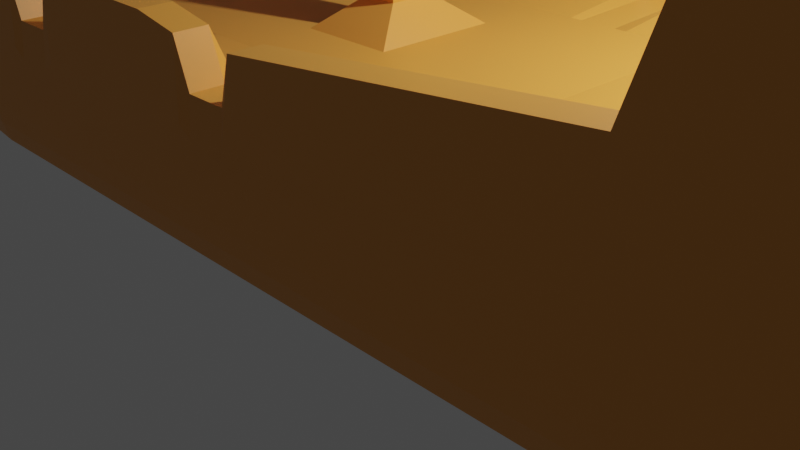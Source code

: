 # Source: cutter.blend  (saved by Blender 3.1.7; exported with 4.5.12 LTS)
import bpy
from mathutils import Matrix  # noqa: F401  (used for matrix-valued properties, if any)

bpy.ops.wm.read_factory_settings(use_empty=True)
scene = bpy.context.scene
scene.name = 'Scene'

# ---- collections
col_collection = bpy.data.collections.new('Collection'); scene.collection.children.link(col_collection)

# ---- materials (node trees are filled in below, after node groups)
mat_sail = bpy.data.materials.new('Sail')
mat_sail.alpha_threshold = 0.0
mat_sail.use_transparent_shadow = False
mat_sail.line_color = (0.0, 0.0, 0.0, 1.0)
mat_wood = bpy.data.materials.new('Wood')
mat_wood.use_transparent_shadow = False

# ---- node groups
ng_auto_smooth = bpy.data.node_groups.new('Auto Smooth', 'GeometryNodeTree')
_s = ng_auto_smooth.interface.new_socket(name='Geometry', in_out='OUTPUT', socket_type='NodeSocketGeometry')
_s = ng_auto_smooth.interface.new_socket(name='Geometry', in_out='INPUT', socket_type='NodeSocketGeometry')
_s = ng_auto_smooth.interface.new_socket(name='Angle', in_out='INPUT', socket_type='NodeSocketFloat')
_s.subtype = 'ANGLE'
_s.min_value = 0.0
_s.max_value = 3.142
ng_auto_smooth.is_modifier = True
_N = ng_auto_smooth.nodes; _L = ng_auto_smooth.links
n0 = _N.new('NodeGroupOutput'); n0.name = 'Group Output'; n0.location = (480, -100)
n1 = _N.new('NodeGroupInput'); n1.name = 'Group Input'; n1.location = (-420, -300)
n2 = _N.new('NodeGroupInput'); n2.name = 'Group Input.001'; n2.location = (-60, -100)
n3 = _N.new('GeometryNodeSetShadeSmooth'); n3.name = 'Set Shade Smooth'; n3.location = (120, -100)
n3.domain = 'EDGE'
n4 = _N.new('GeometryNodeSetShadeSmooth'); n4.name = 'Set Shade Smooth.001'; n4.location = (300, -100)
n5 = _N.new('GeometryNodeInputMeshEdgeAngle'); n5.name = 'Edge Angle'; n5.location = (-420, -220)
n6 = _N.new('GeometryNodeInputEdgeSmooth'); n6.name = 'Is Edge Smooth'; n6.location = (-60, -160)
n7 = _N.new('GeometryNodeInputShadeSmooth'); n7.name = 'Is Face Smooth'; n7.location = (-240, -340)
n8 = _N.new('FunctionNodeBooleanMath'); n8.name = 'Boolean Math'; n8.location = (-60, -220)
n9 = _N.new('FunctionNodeCompare'); n9.name = 'Compare'; n9.location = (-240, -180)
n9.operation = 'LESS_EQUAL'
_L.new(n5.outputs[0], n9.inputs[0])
_L.new(n4.outputs[0], n0.inputs[0])
_L.new(n1.outputs[1], n9.inputs[1])
_L.new(n9.outputs[0], n8.inputs[0])
_L.new(n7.outputs[0], n8.inputs[1])
_L.new(n2.outputs[0], n3.inputs[0])
_L.new(n6.outputs[0], n3.inputs[1])
_L.new(n3.outputs[0], n4.inputs[0])
_L.new(n8.outputs[0], n3.inputs[2])
n0.is_active_output = True

# ---- material node trees
mat_sail.use_nodes = True; mat_sail.node_tree.nodes.clear()
_N = mat_sail.node_tree.nodes; _L = mat_sail.node_tree.links
n0 = _N.new('ShaderNodeOutputMaterial'); n0.name = 'Material Output'; n0.location = (300, 300)
n1 = _N.new('ShaderNodeBsdfPrincipled'); n1.name = 'Principled BSDF'; n1.location = (10, 300)
n1.distribution = 'GGX'
n1.subsurface_method = 'RANDOM_WALK_SKIN'
n1.inputs[2].default_value = 1.0
n1.inputs[3].default_value = 1.45
n1.inputs[13].default_value = 0.0
n1.inputs[27].default_value = (0.0, 0.0, 0.0, 1.0)
n1.inputs[28].default_value = 1.0
_L.new(n1.outputs[0], n0.inputs[0])
n0.is_active_output = True
mat_wood.use_nodes = True; mat_wood.node_tree.nodes.clear()
_N = mat_wood.node_tree.nodes; _L = mat_wood.node_tree.links
n0 = _N.new('ShaderNodeBsdfPrincipled'); n0.name = 'Principled BSDF'; n0.location = (10, 300)
n0.distribution = 'GGX'
n0.subsurface_method = 'RANDOM_WALK_SKIN'
n0.inputs[0].default_value = (0.8, 0.334, 0.05472, 1.0)
n0.inputs[3].default_value = 1.45
n0.inputs[27].default_value = (0.0, 0.0, 0.0, 1.0)
n0.inputs[28].default_value = 1.0
n1 = _N.new('ShaderNodeOutputMaterial'); n1.name = 'Material Output'; n1.location = (300, 300)
_L.new(n0.outputs[0], n1.inputs[0])
n1.is_active_output = True

# ---- world
world_world = bpy.data.worlds.new('World'); scene.world = world_world
world_world.use_nodes = True; world_world.node_tree.nodes.clear()
_N = world_world.node_tree.nodes; _L = world_world.node_tree.links
n0 = _N.new('ShaderNodeOutputWorld'); n0.name = 'World Output'; n0.location = (300, 300)
n1 = _N.new('ShaderNodeBackground'); n1.name = 'Background'; n1.location = (10, 300)
n1.inputs[0].default_value = (0.05088, 0.05088, 0.05088, 1.0)
_L.new(n1.outputs[0], n0.inputs[0])
n0.is_active_output = True
world_world.color = (0.05088, 0.05088, 0.05088)
world_world.use_sun_shadow = False
world_world.sun_shadow_jitter_overblur = 0.0

# ---- cameras
cam_camera = bpy.data.cameras.new('Camera')
cam_camera.clip_end = 100.0
cam_camera.ortho_scale = 7.314

# ---- lights
light_light = bpy.data.lights.new('Light', 'POINT')
light_light.transmission_factor = 0.0
light_light.energy = 1000.0
light_light.shadow_soft_size = 0.1
light_light.shadow_maximum_resolution = 0.006
light_light.use_absolute_resolution = True

# ---- meshes
me_cube = bpy.data.meshes.new('Cube')
me_cube.from_pydata([(8.936, 1.976, 2.229), (8.632, 1.971, 0.8894), (8.937, -1.981, 2.28), (8.627, -1.946, 0.8516), (-8.775, 1.021, 0.8692), (-8.789, -0.9851, 0.8692), (-9.536, 0.0009459, 1.206), (-6.927, 1.97, 0.7332), (-6.931, -1.92, 0.7072), (4.784, 2.982, 2.278), (4.779, -3.013, 2.278), (4.614, -0.0009167, 2.262), (4.982, -0.007641, 3.862), (1.054, -3.013, 2.008), (1.06, 2.982, 2.008), (8.627, 1.976, 1.18), (-8.931, -0.9858, 1.214), (8.654, -1.981, 1.256), (-8.917, 1.022, 1.214), (-9.676, 0.0009458, 1.455), (-6.951, 1.994, 1.016), (-6.955, -1.971, 1.016), (-1.072, 2.982, 2.004), (-1.077, -3.013, 2.004), (-2.332, 2.917, 1.018), (-2.336, -2.946, 1.357), (-2.336, -2.873, 0.9705), (8.641, 1.976, 0.9952), (8.636, -1.971, 0.9881), (-8.882, 1.022, 1.01), (-9.605, 0.0009458, 1.358), (-6.93, 2.001, 0.8566), (-6.934, -1.969, 0.8495), (-8.896, -0.9858, 1.01), (-2.332, 2.948, 1.207), (-2.336, -2.934, 1.172), (-8.988, -0.9858, 1.736), (8.839, 1.976, 1.742), (8.846, -1.981, 1.834), (-8.974, 1.022, 1.736), (-9.931, 0.0009457, 1.736), (8.707, 1.976, 1.481), (8.729, -1.981, 1.565), (-8.927, 1.022, 1.527), (-9.848, 0.0009458, 1.584), (-8.941, -0.9858, 1.527), (-1.452, 2.982, 2.003), (-1.458, -3.013, 2.003), (1.442, 2.982, 2.009), (1.436, -3.013, 2.009), (7.059, -2.821, 0.9889), (7.064, 2.85, 1.046), (7.064, 2.883, 1.23), (7.059, -2.885, 1.195), (7.085, -2.901, 1.753), (7.09, 2.878, 1.757), (7.059, 2.88, 1.598), (7.054, -2.901, 1.572), (-4.888, 2.58, 0.7844), (-4.88, -2.457, 0.7702), (-4.886, 2.614, 0.9149), (-4.877, -2.517, 0.9126), (-9.138, 0.8653, 2.061), (8.628, 1.667, 0.8269), (-8.909, 0.8621, 0.8941), (8.978, 1.651, 2.229), (-6.972, 1.617, 2.105), (-6.934, 1.653, 0.6069), (4.608, 2.422, 2.378), (5.105, 2.422, 3.869), (2.318, 2.422, 2.126), (1.06, 2.422, 2.043), (8.654, 1.651, 1.185), (-9.063, 0.8504, 1.271), (-1.072, 2.422, 2.038), (-2.332, 2.483, 0.7238), (-9.042, 0.8504, 1.06), (8.864, 1.651, 1.742), (-9.155, 0.8504, 1.736), (-9.098, 0.8504, 1.555), (8.749, 1.651, 1.481), (-1.452, 2.422, 2.037), (1.442, 2.422, 2.044), (7.085, 2.33, 4.118), (7.065, 2.432, 0.8036), (-4.884, 2.155, 0.6038), (-4.888, 2.09, 2.109), (-8.919, -0.8332, 0.8941), (8.973, -1.654, 2.229), (-9.148, -0.8405, 2.061), (8.623, -1.66, 0.8127), (-6.937, -1.627, 0.5927), (-6.975, -1.607, 2.105), (4.604, -2.455, 2.378), (4.735, -2.497, 0.795), (5.1, -2.455, 3.869), (2.313, -2.455, 2.126), (1.056, -2.455, 2.043), (-9.073, -0.8212, 1.271), (8.65, -1.654, 1.185), (-1.076, -2.455, 2.038), (8.659, -1.654, 0.9834), (-9.052, -0.8212, 1.06), (-9.165, -0.8212, 1.736), (8.86, -1.654, 1.742), (8.744, -1.654, 1.481), (-9.109, -0.8212, 1.555), (-1.456, -2.455, 2.037), (1.438, -2.455, 2.044), (7.081, -2.36, 4.118), (7.06, -2.398, 0.7989), (-4.877, -2.067, 0.5802), (-4.882, -2.047, 2.109), (8.325, -2.16, 0.8574), (8.525, 2.223, 2.229), (8.301, 2.225, 1.197), (8.325, 2.223, 1.007), (8.478, 2.223, 1.742), (8.341, 2.223, 1.492), (8.33, 2.189, 0.9093), (8.551, -2.212, 2.28), (8.296, -2.228, 1.194), (8.319, -2.221, 0.995), (8.473, -2.228, 1.742), (8.336, -2.228, 1.488), (8.418, 1.815, 4.157), (8.325, 1.856, 0.8256), (8.414, -1.832, 4.157), (8.321, -1.831, 0.7925), (-8.266, 1.304, 0.6931), (-8.824, 0.0007701, 0.8644), (-8.278, -1.271, 0.686), (-8.381, 1.325, 1.021), (-8.393, -1.296, 1.021), (-8.312, -1.296, 0.8449), (-8.357, 1.102, 0.6731), (-8.536, 1.079, 2.11), (-8.366, -1.08, 0.6731), (-8.544, -1.063, 2.11), (-9.182, 0.4781, 1.05), (-0.003206, 1.374, 2.005), (-7.01, 0.919, 1.988), (-6.967, 0.919, 0.5951), (4.614, 1.374, 2.262), (5.11, 1.374, 3.752), (2.323, 1.374, 2.009), (1.061, 1.374, 2.007), (-1.071, 1.374, 2.002), (-1.451, 1.374, 2.001), (1.443, 1.374, 2.008), (7.092, 1.328, 4.001), (7.062, 1.338, 0.6525), (-4.886, 1.187, 0.4669), (-9.499, 0.4781, 1.961), (8.632, 0.9247, 0.7938), (-9.302, 0.4722, 1.413), (-9.262, 0.4722, 1.237), (-9.441, 0.4722, 1.584), (8.5, 1.026, 4.119), (8.317, 1.021, 0.7405), (-8.563, 0.6079, 0.8148), (-8.771, 0.6079, 1.993), (-9.504, -0.4622, 1.961), (-9.308, -0.4562, 1.413), (-9.267, -0.4562, 1.237), (-9.447, -0.4562, 1.584), (-9.188, -0.4622, 1.05), (-0.005731, -1.39, 2.005), (-6.969, -0.911, 0.5951), (-7.012, -0.911, 1.988), (4.611, -1.39, 2.262), (4.737, -1.39, 0.6084), (5.108, -1.39, 3.752), (2.321, -1.39, 2.009), (1.058, -1.39, 2.007), (-1.073, -1.39, 2.002), (-1.453, -1.39, 2.001), (1.44, -1.39, 2.008), (7.09, -1.342, 4.001), (-4.882, -1.154, 0.4598), (8.315, -1.021, 0.7335), (8.497, -1.037, 4.119), (-8.775, -0.5959, 1.993), (-8.568, -0.5959, 0.8148), (-8.62, 1.115, 0.709), (-9.292, 0.000858, 1.053), (-8.768, -1.099, 1.051), (-8.69, -1.099, 0.8679), (-8.791, -1.099, 1.707), (-8.741, 0.94, 0.7126), (-8.751, -0.9134, 0.7126), (-8.633, -1.081, 0.709), (-9.622, 0.0008578, 1.995), (-8.754, 1.133, 1.051), (-8.676, 1.133, 0.8679), (-8.778, 1.133, 1.707), (-8.95, 0.9184, 2.112), (-8.959, -0.8981, 2.112), (-9.0, 0.5219, 0.8968), (-9.259, 0.5219, 1.995), (-9.005, -0.5074, 0.8968), (-9.265, -0.5074, 1.995), (8.913, -2.028, 3.047), (-9.012, 1.003, 2.774), (-9.026, -1.003, 2.774), (-6.991, -1.958, 2.805), (-6.987, 1.942, 2.805), (4.579, 2.915, 3.079), (4.574, -2.98, 3.079), (8.908, 1.953, 4.78), (8.913, -1.995, 4.571), (5.076, 2.915, 4.569), (5.07, -2.98, 4.569), (1.048, -2.98, 2.34), (1.054, 2.915, 2.34), (8.864, -2.007, 1.844), (-1.078, 2.915, 2.336), (-1.084, -2.98, 2.336), (-2.369, -2.918, 2.816), (-2.366, 2.868, 2.816), (8.928, -2.008, 2.502), (8.909, -2.008, 2.174), (-1.458, 2.915, 2.335), (-1.464, -2.98, 2.335), (1.435, 2.915, 2.341), (1.43, -2.98, 2.341), (-0.5396, 2.915, 2.821), (-0.545, -2.98, 2.821), (0.4573, -2.98, 2.823), (0.4627, 2.915, 2.823), (7.056, 2.809, 4.818), (7.05, -2.871, 4.818), (-4.921, 2.514, 2.809), (-9.098, 0.9091, 2.774), (-7.0, 1.743, 2.805), (4.579, 2.617, 3.079), (8.924, 1.648, 4.819), (5.076, 2.617, 4.569), (1.054, 2.617, 2.34), (-1.078, 2.617, 2.336), (-2.365, 2.576, 2.816), (-1.458, 2.617, 2.335), (1.436, 2.617, 2.341), (-0.5394, 2.617, 2.821), (0.4629, 2.617, 2.823), (7.056, 2.525, 4.818), (-4.919, 2.258, 2.809), (-9.109, -0.9145, 2.774), (-7.003, -1.765, 2.805), (4.574, -2.684, 3.079), (8.919, -1.689, 4.819), (5.071, -2.684, 4.569), (1.049, -2.684, 2.34), (-1.083, -2.684, 2.336), (-2.368, -2.63, 2.816), (-1.463, -2.684, 2.335), (1.431, -2.684, 2.341), (-0.5443, -2.684, 2.821), (0.458, -2.684, 2.823), (7.051, -2.59, 4.818), (-4.912, -2.241, 2.809), (8.492, 2.168, 4.819), (8.521, -2.201, 4.644), (8.531, 1.827, 4.842), (8.526, -1.875, 4.842), (8.722, 0.9559, 4.819), (8.719, -0.9977, 4.819), (-8.839, -1.1, 2.812), (-8.826, 1.096, 2.812), (-8.915, 0.9823, 2.812), (-8.926, -0.9921, 2.812), (0.929, 2.982, 2.089), (0.9235, -3.013, 2.089), (0.9294, 2.422, 2.123), (0.9249, -2.455, 2.123), (0.9348, 1.374, 2.007), (0.9323, -1.39, 2.007), (0.9048, 2.915, 2.743), (0.8994, -2.98, 2.743), (0.905, 2.617, 2.743), (0.9002, -2.684, 2.743), (1.564, 2.982, 2.09), (1.565, 2.422, 2.124), (1.56, -2.455, 2.124), (1.57, 1.374, 2.008), (1.568, -1.39, 0.4186), (1.568, -1.39, 2.008), (1.54, 2.915, 2.744), (1.535, -2.98, 2.744), (1.54, 2.617, 2.744), (1.536, -2.684, 2.744), (-1.589, -3.013, 2.083), (-1.583, 2.982, 2.083), (-1.583, 2.422, 2.118), (-1.587, -2.455, 2.118), (-1.578, 1.374, 2.001), (-1.58, -1.39, 2.001), (-1.613, -2.98, 2.737), (-1.608, 2.915, 2.737), (-1.607, 2.617, 2.737), (-1.612, -2.684, 2.737), (-0.9558, -3.013, 2.084), (-0.9503, 2.982, 2.084), (-0.95, 2.422, 2.119), (-0.9544, -2.455, 2.119), (-0.9445, 1.374, 2.002), (-0.9471, -1.39, 2.002), (-0.9799, -2.98, 2.739), (-0.9745, 2.915, 2.739), (-0.9743, 2.617, 2.739), (-0.9792, -2.684, 2.739), (-9.742, -0.2177, 1.961), (-9.515, -0.2147, 1.455), (-9.447, -0.2147, 1.336), (-9.77, -0.2147, 1.736), (-9.688, -0.2147, 1.584), (-9.372, -0.2177, 1.17), (-0.00395, -0.654, 2.005), (5.082, -0.6594, 3.89), (-0.5059, -0.654, 2.004), (0.4964, -0.654, 2.006), (-8.717, -0.2815, 0.8644), (-9.479, -0.2388, 1.995), (-9.156, -0.2388, 1.024), (-9.369, 0.2252, 1.17), (-0.002761, 0.6467, 2.005), (5.084, 0.6413, 3.89), (-0.5047, 0.6467, 2.004), (0.4976, 0.6467, 2.006), (7.094, 0.6237, 4.001), (-8.715, 0.2871, 0.8644), (-9.74, 0.2252, 1.961), (-9.513, 0.2222, 1.455), (-9.444, 0.2222, 1.336), (-9.768, 0.2222, 1.736), (-9.685, 0.2222, 1.584), (-9.153, 0.2456, 1.024), (-9.477, 0.2456, 1.995), (5.994, 2.958, 1.073), (5.988, -3.008, 1.424), (5.988, -2.992, 1.23), (5.989, -2.931, 1.014), (6.118, -0.007641, 4.111), (5.994, 2.989, 1.27), (5.989, 2.422, 4.117), (5.984, -2.455, 4.117), (5.994, 1.374, 4.001), (5.991, -1.39, 4.001), (5.992, -1.39, 0.6402), (5.954, -2.98, 4.818), (5.959, 2.915, 4.818), (5.96, 2.617, 4.818), (5.955, -2.684, 4.818), (5.991, -0.6594, 4.089), (5.992, 0.6413, 4.089), (5.137, 0.4941, 4.733), (5.094, -0.04799, 4.77), (5.136, -0.5898, 4.733), (5.851, -0.04799, 4.77), (5.809, -0.5898, 4.733), (5.81, 0.4941, 4.733), (-0.1911, -0.2451, 2.298), (0.1818, -0.2451, 2.299), (-0.1907, 0.2389, 2.298), (0.1822, 0.2389, 2.299), (-0.207, -0.245, 14.07), (0.1659, -0.245, 14.08), (-0.2065, 0.2389, 14.07), (0.1664, 0.2389, 14.08), (0.1772, 0.2389, 6.026), (-0.1957, 0.2389, 6.025), (-0.1962, -0.245, 6.025), (-0.1963, 0.2389, 6.487), (-0.1968, -0.245, 6.487), (-11.02, -2.563, 6.011), (-11.02, -3.046, 6.011), (-11.02, -2.563, 6.473), (-11.02, -3.046, 6.473), (8.991, 2.445, 6.037), (-14.03, -0.004021, 3.843), (-14.06, -0.004021, 3.618), (-13.75, -0.004109, 3.877), (-13.87, -0.2226, 3.843), (-13.9, -0.2196, 3.618), (-13.61, -0.2437, 3.877), (-13.87, 0.2202, 3.843), (-13.9, 0.2173, 3.618), (-13.61, 0.2407, 3.877), (-10.87, -2.77, 6.535), (-0.3035, 0.03364, 13.92), (-5.585, -1.368, 10.23), (-2.944, -0.6672, 12.07), (-8.226, -2.069, 8.38), (-0.2978, -0.3119, 6.535), (0.0, 0.03364, 13.92), (-0.3583, 1.49, 10.23), (-0.1121, 0.8313, 12.07), (-0.6045, 0.6585, 8.38), (-3.592, 0.8758, 10.23), (-2.148, 0.5241, 12.07), (-5.035, -0.2632, 8.38), (-0.2276, 0.03364, 13.92), (-4.865, -0.1768, 10.23), (-2.823, 0.3704, 12.07), (-6.907, -0.724, 8.38), (-8.396, -2.155, 6.535), (-9.546, -2.419, 7.458), (-7.652, -1.44, 7.458), (-10.94, -2.58, 6.544), (-0.3752, 0.2237, 13.92), (-5.657, -1.178, 10.23), (-3.016, -0.4772, 12.08), (-8.298, -1.879, 8.389), (-0.3695, -0.1219, 6.544), (-0.07171, 0.2237, 13.92), (-0.43, 1.68, 10.23), (-0.1838, 1.021, 12.08), (-0.6762, 0.8485, 8.389), (-3.663, 1.066, 10.23), (-2.22, 0.7141, 12.08), (-5.107, -0.07315, 8.389), (-0.2994, 0.2237, 13.92), (-4.937, 0.01324, 10.23), (-2.894, 0.5605, 12.08), (-6.979, -0.534, 8.389), (-8.468, -1.965, 6.544), (-9.618, -2.229, 7.466), (-7.723, -1.25, 7.466)], [(378, 369)], [(179, 168, 142, 67, 85, 152, 151, 159, 180, 348, 171, 285), (128, 90, 3, 113), (104, 88, 2, 38), (117, 114, 0, 37), (40, 314, 383, 380), (322, 192, 381, 384), (137, 91, 8, 131), (101, 90, 154, 63, 1, 27), (158, 150, 329, 178, 181), (12, 318, 357, 356), (162, 311, 314, 103, 36, 204, 247, 89), (83, 125, 263, 245), (11, 170, 172, 318, 12), (95, 93, 249, 251), (368, 366, 362, 364, 369), (273, 71, 238, 279), (31, 132, 20), (313, 312, 19, 30), (116, 115, 15, 27), (33, 16, 45, 106, 98, 102), (187, 186, 16, 33), (272, 13, 213, 278), (400, 404, 407, 405, 393, 397), (420, 417, 413, 425, 427, 424), (88, 65, 236, 250, 210, 2), (22, 46, 222, 216), (134, 133, 186, 187, 191, 131, 8, 32), (58, 60, 34, 24), (328, 325, 327, 363, 364), (421, 414, 416, 415, 418, 419, 423), (64, 76, 29, 4), (90, 101, 28, 3), (119, 116, 27, 1), (166, 164, 163, 312, 313, 30, 6, 316), (184, 194, 193, 132, 31, 7, 129), (59, 61, 32, 8), (315, 314, 40, 44), (118, 117, 37, 41), (105, 104, 38, 42), (79, 78, 39, 43), (115, 118, 41, 15), (312, 315, 44, 19), (248, 270, 267, 205, 218, 254, 260), (327, 319, 361, 363), (171, 348, 180, 128, 110, 94), (319, 317, 320, 362, 361), (281, 48, 224, 287), (143, 145, 173, 170, 11), (124, 123, 54, 57), (113, 122, 53, 50), (338, 343, 52, 51), (103, 314, 315, 165, 106), (291, 297, 218, 25, 339, 349, 212, 10, 208, 288, 49, 225, 213, 13, 272, 278, 228, 227, 307, 301, 23, 217, 223, 47), (262, 231, 54, 123, 120, 2, 202, 210), (320, 328, 364, 362), (96, 283, 290, 249, 93), (69, 344, 83, 245, 351, 237), (328, 320, 317, 167, 276, 174, 97, 108, 177, 286, 173, 145, 284, 149, 82, 71, 146, 275, 140, 325), (26, 35, 61, 59), (7, 31, 60, 58), (91, 111, 59, 8), (302, 22, 216, 308), (7, 58, 85, 67), (339, 25, 35, 340), (68, 69, 237, 235), (39, 203, 268, 206, 20, 132, 193, 195), (77, 104, 105, 80), (48, 14, 214, 224), (206, 268, 269, 234, 246, 240, 219, 232), (15, 41, 80, 72), (155, 157, 79, 73), (196, 136, 66, 234, 269, 233, 62), (41, 37, 77, 80), (139, 156, 76, 64), (125, 158, 265, 263), (58, 24, 75, 85), (206, 232, 60, 31, 20), (156, 155, 73, 76), (25, 218, 205, 21, 32, 61, 35), (105, 42, 17, 99, 72, 80), (108, 97, 252, 256), (42, 221, 215, 17), (282, 70, 68, 235, 289), (129, 7, 67, 135), (178, 347, 345, 109, 127, 181), (119, 1, 63, 126), (37, 0, 65, 77), (167, 306, 304, 274, 276), (2, 202, 220, 38), (274, 304, 310, 257, 258, 280), (168, 179, 111, 91), (83, 344, 346, 150, 158, 125), (365, 366, 368, 367), (286, 177, 108, 283), (114, 261, 209, 0), (52, 56, 118, 115, 116), (369, 364, 363, 370, 372, 367, 368), (45, 36, 103, 106), (5, 33, 102, 87), (306, 175, 100, 304), (170, 173, 96, 93), (0, 209, 236, 65), (170, 93, 95, 172), (347, 172, 95, 345), (179, 285, 171, 94, 111), (293, 86, 66, 141, 295), (183, 168, 91, 137), (72, 99, 17, 28, 101, 27, 15), (24, 338, 51, 84, 75), (201, 162, 89, 197), (51, 119, 126, 84), (71, 82, 242, 238), (126, 63, 154, 159, 151, 84), (38, 2, 120, 123), (60, 232, 219, 34), (28, 17, 121, 122), (3, 28, 122, 113), (42, 38, 123, 124), (17, 42, 124, 121), (296, 169, 92, 112, 294), (56, 55, 117, 118), (51, 52, 116, 119), (110, 128, 113, 50), (169, 182, 138, 92), (200, 183, 137, 190), (184, 129, 135, 189), (62, 233, 203, 39, 78, 334, 331, 153), (32, 21, 133, 134), (190, 137, 131, 191), (336, 330, 130, 185), (66, 136, 161, 141), (189, 135, 160, 198), (340, 35, 26, 341), (304, 100, 253, 310), (333, 332, 155, 156), (324, 333, 156, 139), (332, 335, 157, 155), (154, 90, 128, 180, 159), (329, 354, 342, 353, 347, 178), (282, 82, 149, 284), (303, 74, 147, 305), (65, 88, 104, 77), (68, 70, 145, 143), (34, 219, 298, 292, 46, 22, 302, 308, 226, 229, 277, 271, 14, 48, 281, 287, 207, 9, 211, 350, 343), (68, 143, 144, 69), (344, 69, 144, 346), (135, 67, 142, 160), (196, 62, 153, 199), (323, 321, 183, 200), (294, 112, 260, 254, 300), (322, 311, 162, 201), (420, 418, 415, 417), (353, 318, 172, 347), (18, 43, 39, 195, 193), (86, 293, 299, 240, 246), (161, 199, 337, 192, 322, 201, 182, 169, 296, 176, 107, 100, 175, 306, 167, 317, 319, 327, 325, 140, 305, 147, 74, 81, 148, 295, 141), (158, 181, 266, 265), (98, 106, 165, 163), (335, 334, 78, 79, 157), (87, 102, 164, 166), (102, 98, 163, 164), (316, 323, 200, 166), (136, 196, 199, 161), (64, 189, 198, 139), (324, 336, 185, 6), (138, 197, 89, 247, 270, 248, 92), (29, 18, 193, 194), (4, 29, 194, 184), (94, 110, 50, 341, 26, 59, 111), (4, 184, 189, 64), (166, 200, 190, 87), (182, 201, 197, 138), (9, 207, 211), (34, 343, 338, 24), (122, 121, 124, 57, 53), (87, 190, 191, 187, 33, 5), (270, 247, 204, 267), (352, 251, 212, 349), (249, 208, 212, 251), (207, 287, 289, 235), (256, 252, 213, 225), (310, 253, 217, 307), (300, 254, 218, 297), (253, 255, 223, 217), (290, 256, 225, 288), (280, 258, 228, 278), (264, 259, 231, 262), (277, 229, 244, 279), (257, 227, 228, 258), (287, 224, 242, 289), (216, 222, 241, 239), (298, 219, 240, 299), (308, 216, 239, 309), (224, 214, 238, 242), (207, 235, 237, 211), (350, 211, 237, 351), (268, 203, 233, 269), (266, 264, 250, 236, 263, 265), (209, 261, 263, 236), (250, 264, 262, 210), (109, 345, 95, 251, 352, 259), (273, 279, 244, 243, 309, 303), (66, 86, 246, 234), (127, 109, 259, 264), (112, 92, 248, 260), (2, 210, 202), (181, 127, 264, 266), (283, 108, 256, 290), (38, 220, 221, 42), (81, 74, 239, 241), (230, 350, 351, 245, 263, 261), (205, 267, 204, 36, 188, 186, 133, 21), (75, 84, 151, 152, 85), (100, 107, 255, 253), (73, 79, 43, 18, 29, 76), (273, 303, 305, 140, 275), (57, 54, 231, 349, 339, 340, 53), (293, 81, 241, 299), (291, 47, 223, 297), (10, 212, 208), (14, 271, 277, 214), (214, 277, 279, 238), (252, 280, 278, 213), (71, 273, 275, 146), (174, 276, 274, 97), (97, 274, 280, 252), (82, 282, 289, 242), (70, 282, 284, 145), (173, 286, 283, 96), (49, 288, 225), (374, 375, 377, 376), (143, 11, 12, 326, 144), (107, 294, 300, 255), (222, 298, 299, 241), (255, 300, 297, 223), (229, 226, 243, 244), (81, 293, 295, 148), (176, 296, 294, 107), (46, 292, 298, 222), (74, 303, 309, 239), (23, 301, 307, 217), (226, 308, 309, 243), (257, 310, 307, 227), (55, 230, 261, 114, 117), (362, 366, 365, 373, 371, 361), (6, 185, 323, 316), (342, 354, 360, 358), (192, 337, 387, 381), (185, 130, 321, 323), (163, 165, 315, 312), (139, 198, 336, 324), (19, 44, 335, 332), (44, 40, 334, 335), (6, 30, 333, 324), (30, 19, 332, 333), (334, 40, 380, 386), (198, 160, 330, 336), (346, 144, 326, 354), (142, 168, 183, 321, 130, 330, 160), (199, 153, 331, 337), (150, 346, 354, 329), (186, 188, 36, 45, 16), (259, 352, 349, 231), (50, 53, 340, 341), (360, 355, 356, 358), (358, 356, 357, 359), (354, 326, 355, 360), (318, 353, 359, 357), (326, 12, 356, 355), (353, 342, 358, 359), (370, 371, 375, 374), (363, 361, 371, 370), (372, 373, 365, 367), (373, 372, 376, 377), (372, 370, 374, 376), (371, 373, 377, 375), (383, 382, 379, 380), (387, 385, 379, 381), (381, 379, 382, 384), (380, 379, 385, 386), (311, 322, 384, 382), (314, 311, 382, 383), (337, 331, 385, 387), (331, 334, 386, 385), (396, 394, 401, 403, 399, 398, 395), (404, 400, 398, 402), (402, 398, 399, 403), (406, 407, 404, 392), (390, 402, 403, 391), (392, 404, 402, 390), (391, 403, 401, 389), (388, 405, 407, 406), (400, 397, 395, 398), (343, 350, 230, 55, 56, 52), (424, 422, 418, 420), (422, 423, 419, 418), (425, 413, 393, 405, 388, 408), (426, 412, 424, 427), (410, 411, 423, 422), (412, 410, 422, 424), (411, 409, 421, 423), (408, 426, 427, 425), (395, 415, 416, 396), (290, 288, 208, 249), (421, 409, 389, 401, 394, 414), (397, 417, 415, 395), (417, 397, 393, 413), (396, 416, 414, 394), (412, 426, 408, 388, 406, 392, 390, 391, 389, 409, 411, 410)])
me_cube.polygons.foreach_set('material_index', [1, 1, 1, 1, 1, 1, 1, 1, 1, 1, 1, 1, 1, 1, 1, 1, 1, 1, 1, 1, 1, 1, 0, 0, 1, 1, 1, 1, 1, 0, 1, 1, 1, 1, 1, 1, 1, 1, 1, 1, 1, 1, 1, 1, 1, 1, 1, 1, 1, 1, 1, 1, 1, 1, 1, 1, 1, 1, 1, 1, 1, 1, 1, 1, 1, 1, 1, 1, 1, 1, 1, 1, 1, 1, 1, 1, 1, 1, 1, 1, 1, 1, 1, 1, 1, 1, 1, 1, 1, 1, 1, 1, 1, 1, 1, 1, 1, 1, 1, 1, 1, 1, 1, 1, 1, 1, 1, 1, 1, 1, 1, 1, 1, 1, 1, 1, 1, 1, 1, 1, 1, 1, 1, 1, 1, 1, 1, 1, 1, 1, 1, 1, 1, 1, 1, 1, 1, 1, 1, 1, 1, 1, 1, 1, 1, 1, 1, 1, 1, 1, 1, 0, 1, 1, 1, 1, 1, 1, 1, 1, 1, 1, 1, 1, 1, 1, 1, 1, 1, 1, 1, 1, 1, 1, 1, 1, 1, 1, 1, 1, 1, 1, 1, 1, 1, 1, 1, 1, 1, 1, 1, 1, 1, 1, 1, 1, 1, 1, 1, 1, 1, 1, 1, 1, 1, 1, 1, 1, 1, 1, 1, 1, 1, 1, 1, 1, 1, 1, 1, 1, 1, 1, 1, 1, 1, 1, 1, 1, 1, 1, 1, 1, 1, 1, 1, 1, 1, 1, 1, 1, 1, 1, 1, 1, 1, 1, 1, 1, 1, 1, 1, 1, 1, 1, 1, 1, 1, 1, 1, 1, 1, 1, 1, 1, 1, 1, 1, 1, 1, 1, 1, 1, 1, 1, 1, 1, 1, 1, 1, 1, 1, 1, 1, 1, 0, 0, 0, 0, 0, 0, 0, 0, 0, 1, 0, 0, 0, 0, 0, 0, 0, 0, 0, 1, 0, 0, 0, 0, 0])
_k = set([(62, 196), (66, 86), (66, 136), (68, 69), (68, 70), (69, 344), (70, 282), (83, 125), (83, 344), (86, 293), (89, 197), (92, 112), (92, 138), (93, 95), (93, 96), (95, 345), (96, 283), (109, 127), (109, 345), (112, 294), (125, 158), (127, 181), (136, 196), (138, 197), (158, 181), (213, 225), (213, 252), (213, 278), (214, 224), (214, 238), (214, 277), (216, 222), (216, 239), (216, 308), (217, 223), (217, 253), (217, 307), (222, 241), (222, 298), (223, 255), (223, 297), (224, 242), (224, 287), (225, 256), (225, 288), (238, 242), (238, 279), (239, 241), (239, 309), (241, 299), (242, 289), (252, 256), (252, 280), (253, 255), (253, 310), (255, 300), (256, 290), (273, 279), (273, 303), (274, 280), (274, 304), (277, 279), (278, 280), (282, 289), (283, 290), (287, 289), (288, 290), (293, 299), (294, 300), (297, 300), (298, 299), (303, 309), (304, 310), (307, 310), (308, 309)])
me_cube.attributes.new('sharp_edge', 'BOOLEAN', 'EDGE').data.foreach_set('value', [ (min(e.vertices), max(e.vertices)) in _k for e in me_cube.edges])
_uv = me_cube.uv_layers.new(name='UVMap')
_uv.uv.foreach_set('vector', [0.2056, 0.6793, 0.1875, 0.6793, 0.1875, 0.5708, 0.1875, 0.5166, 0.2056, 0.5166, 0.2056, 0.5708, 0.3438, 0.5708, 0.3705, 0.5708, 0.3705, 0.6793, 0.3281, 0.6793, 0.3125, 0.6793, 0.2689, 0.6793, 0.3705, 0.7336, 0.375, 0.7336, 0.375, 0.75, 0.3705, 0.75, 0.5903, 0.7336, 0.625, 0.7336, 0.625, 0.75, 0.5903, 0.75, 0.5903, 0.4955, 0.625, 0.4955, 0.625, 0.5, 0.5903, 0.5, 0.5903, 0.125, 0.5903, 0.09785, 0.5903, 0.09785, 0.5903, 0.125, 0.8682, 0.6522, 0.8682, 0.625, 0.8682, 0.625, 0.8682, 0.6522, 0.1386, 0.7336, 0.1875, 0.7336, 0.1875, 0.75, 0.1386, 0.75, 0.4375, 0.7336, 0.375, 0.7336, 0.375, 0.5708, 0.375, 0.5166, 0.375, 0.5, 0.4375, 0.5, 0.6295, 0.5708, 0.6562, 0.5708, 0.6562, 0.5979, 0.6562, 0.6793, 0.6295, 0.6793, 0.6875, 0.625, 0.6875, 0.6522, 0.6875, 0.6522, 0.6875, 0.625, 0.625, 0.07069, 0.625, 0.09785, 0.5903, 0.09785, 0.5903, 0.01638, 0.5903, 0.0, 0.625, 0.0, 0.625, 0.01638, 0.625, 0.01638, 0.6562, 0.5166, 0.6295, 0.5166, 0.6295, 0.5166, 0.6562, 0.5166, 0.6875, 0.625, 0.6875, 0.6793, 0.6875, 0.6793, 0.6875, 0.6522, 0.6875, 0.625, 0.6875, 0.7336, 0.6875, 0.7336, 0.6875, 0.7336, 0.6875, 0.7336, 0.7437, 0.5979, 0.7437, 0.6522, 0.7437, 0.6522, 0.7437, 0.5979, 0.7437, 0.5979, 0.7375, 0.5166, 0.7375, 0.5166, 0.7375, 0.5166, 0.7375, 0.5166, 0.4375, 0.3125, 0.5, 0.2636, 0.5, 0.3125, 0.4375, 0.09785, 0.5, 0.09785, 0.5, 0.125, 0.4375, 0.125, 0.4375, 0.4955, 0.5, 0.4955, 0.5, 0.5, 0.4375, 0.5, 0.4375, 0.0, 0.5, 0.0, 0.5451, 0.0, 0.5451, 0.01638, 0.5, 0.01638, 0.4375, 0.01638, 0.4375, 0.9932, 0.5, 0.9932, 0.5, 1.0, 0.4375, 1.0, 0.625, 0.8625, 0.625, 0.8625, 0.625, 0.8625, 0.625, 0.8625, 0.25, 0.25, 0.125, 0.25, 0.125, 0.125, 0.125, 0.0, 0.5, 0.0, 0.5, 0.25, 0.25, 0.25, 0.5, 0.25, 0.5, 0.0, 0.125, 0.0, 0.125, 0.125, 0.125, 0.25, 0.625, 0.7336, 0.625, 0.5166, 0.625, 0.5166, 0.625, 0.7336, 0.625, 0.75, 0.625, 0.75, 0.625, 0.3661, 0.625, 0.3615, 0.625, 0.3615, 0.625, 0.3661, 0.4375, 0.9864, 0.5, 0.9864, 0.5, 0.9932, 0.4375, 0.9932, 0.375, 0.9932, 0.375, 0.9864, 0.375, 0.9375, 0.4375, 0.9375, 0.375, 0.3306, 0.4375, 0.3306, 0.4375, 0.357, 0.375, 0.357, 0.7437, 0.5979, 0.75, 0.5979, 0.7545, 0.5979, 0.7545, 0.5979, 0.7437, 0.5979, 0.125, 1.0, 0.5, 1.0, 0.5, 0.75, 0.5, 0.5, 0.25, 0.5, 0.25, 0.75, 0.125, 0.75, 0.375, 0.2334, 0.4375, 0.2334, 0.4375, 0.25, 0.375, 0.25, 0.375, 0.7336, 0.4375, 0.7336, 0.4375, 0.75, 0.375, 0.75, 0.375, 0.4955, 0.4375, 0.4955, 0.4375, 0.5, 0.375, 0.5, 0.375, 0.07069, 0.4375, 0.07069, 0.5, 0.07069, 0.5, 0.09785, 0.4375, 0.09785, 0.4375, 0.125, 0.375, 0.125, 0.375, 0.09785, 0.375, 0.2568, 0.4375, 0.2568, 0.5, 0.2568, 0.5, 0.2636, 0.4375, 0.3125, 0.375, 0.3125, 0.375, 0.2636, 0.375, 0.9194, 0.4375, 0.9194, 0.4375, 0.9375, 0.375, 0.9375, 0.5451, 0.09785, 0.5903, 0.09785, 0.5903, 0.125, 0.5451, 0.125, 0.5451, 0.4955, 0.5903, 0.4955, 0.5903, 0.5, 0.5451, 0.5, 0.5451, 0.7336, 0.5903, 0.7336, 0.5903, 0.75, 0.5451, 0.75, 0.5451, 0.2334, 0.5903, 0.2334, 0.5903, 0.25, 0.5451, 0.25, 0.5, 0.4955, 0.5451, 0.4955, 0.5451, 0.5, 0.5, 0.5, 0.5, 0.09785, 0.5451, 0.09785, 0.5451, 0.125, 0.5, 0.125, 0.8125, 0.7336, 0.8682, 0.7336, 0.8682, 0.75, 0.8125, 0.75, 0.768, 0.75, 0.768, 0.7336, 0.7944, 0.7336, 0.7545, 0.5979, 0.7545, 0.6522, 0.7545, 0.6522, 0.7545, 0.5979, 0.3125, 0.6793, 0.3281, 0.6793, 0.3705, 0.6793, 0.3705, 0.7336, 0.3438, 0.7336, 0.3125, 0.7336, 0.7545, 0.6522, 0.75, 0.6522, 0.7437, 0.6522, 0.7437, 0.6522, 0.7545, 0.6522, 0.625, 0.3939, 0.625, 0.3939, 0.625, 0.3939, 0.625, 0.3939, 0.6875, 0.5708, 0.7247, 0.5708, 0.7247, 0.6793, 0.6875, 0.6793, 0.6875, 0.625, 0.5451, 0.7545, 0.5903, 0.7545, 0.5903, 0.7813, 0.5451, 0.7813, 0.375, 0.7545, 0.4375, 0.7545, 0.4375, 0.7813, 0.375, 0.7812, 0.375, 0.4531, 0.4375, 0.4531, 0.4375, 0.4688, 0.375, 0.4688, 0.5903, 0.01638, 0.5903, 0.09785, 0.5451, 0.09785, 0.5451, 0.07069, 0.5451, 0.01638, 0.625, 0.8885, 0.625, 0.8885, 0.625, 0.893, 0.5, 0.893, 0.5, 0.7969, 0.625, 0.7969, 0.625, 0.8125, 0.625, 0.8125, 0.625, 0.8125, 0.625, 0.8561, 0.625, 0.8561, 0.625, 0.8561, 0.625, 0.8625, 0.625, 0.8625, 0.625, 0.8625, 0.625, 0.8625, 0.625, 0.8687, 0.625, 0.8795, 0.625, 0.8839, 0.625, 0.8839, 0.625, 0.8839, 0.625, 0.8839, 0.625, 0.8885, 0.625, 0.8885, 0.625, 0.7545, 0.625, 0.7812, 0.5903, 0.7813, 0.5903, 0.7545, 0.625, 0.7545, 0.625, 0.75, 0.625, 0.75, 0.625, 0.75, 0.7437, 0.6522, 0.7437, 0.5979, 0.7437, 0.5979, 0.7437, 0.6522, 0.7247, 0.7336, 0.7311, 0.7336, 0.7311, 0.7336, 0.6875, 0.7336, 0.6875, 0.7336, 0.6875, 0.5166, 0.6719, 0.5166, 0.6562, 0.5166, 0.6562, 0.5166, 0.6719, 0.5166, 0.6875, 0.5166, 0.7437, 0.5979, 0.7437, 0.6522, 0.75, 0.6522, 0.75, 0.6793, 0.7375, 0.6793, 0.7375, 0.6793, 0.7375, 0.7336, 0.7311, 0.7336, 0.7311, 0.6793, 0.7311, 0.6793, 0.7247, 0.6793, 0.7247, 0.5708, 0.7311, 0.5708, 0.7311, 0.5708, 0.7311, 0.5166, 0.7375, 0.5166, 0.7375, 0.5708, 0.7375, 0.5708, 0.75, 0.5708, 0.75, 0.5979, 0.375, 0.893, 0.4375, 0.893, 0.4375, 0.9194, 0.375, 0.9194, 0.375, 0.3125, 0.4375, 0.3125, 0.4375, 0.3306, 0.375, 0.3306, 0.1875, 0.7336, 0.2056, 0.7336, 0.2056, 0.75, 0.1875, 0.75, 0.625, 0.3661, 0.625, 0.3661, 0.625, 0.3661, 0.625, 0.3661, 0.1875, 0.5, 0.2056, 0.5, 0.2056, 0.5166, 0.1875, 0.5166, 0.5, 0.7969, 0.5, 0.893, 0.4375, 0.893, 0.4375, 0.7969, 0.6875, 0.5166, 0.6875, 0.5166, 0.6875, 0.5166, 0.6875, 0.5166, 0.5903, 0.25, 0.625, 0.25, 0.625, 0.2568, 0.625, 0.3125, 0.5, 0.3125, 0.5, 0.2636, 0.5, 0.2568, 0.5903, 0.2568, 0.5903, 0.5166, 0.5903, 0.7336, 0.5451, 0.7336, 0.5451, 0.5166, 0.625, 0.3939, 0.625, 0.3875, 0.625, 0.3875, 0.625, 0.3939, 0.8125, 0.5, 0.8682, 0.5, 0.8682, 0.5166, 0.8125, 0.5166, 0.7944, 0.5166, 0.768, 0.5166, 0.768, 0.5, 0.7944, 0.5, 0.5, 0.5, 0.5451, 0.5, 0.5451, 0.5166, 0.5, 0.5166, 0.5, 0.1792, 0.5451, 0.1792, 0.5451, 0.2334, 0.5, 0.2334, 0.8682, 0.5166, 0.8614, 0.5166, 0.8125, 0.5166, 0.8125, 0.5166, 0.8682, 0.5166, 0.875, 0.5166, 0.875, 0.5166, 0.5451, 0.5, 0.5903, 0.5, 0.5903, 0.5166, 0.5451, 0.5166, 0.375, 0.1792, 0.4375, 0.1792, 0.4375, 0.2334, 0.375, 0.2334, 0.6295, 0.5166, 0.6295, 0.5708, 0.6295, 0.5708, 0.6295, 0.5166, 0.2056, 0.5, 0.232, 0.5, 0.232, 0.5166, 0.2056, 0.5166, 0.625, 0.3125, 0.625, 0.3306, 0.4375, 0.3306, 0.4375, 0.3125, 0.5, 0.3125, 0.4375, 0.1792, 0.5, 0.1792, 0.5, 0.2334, 0.4375, 0.2334, 0.5, 0.893, 0.625, 0.893, 0.625, 0.9375, 0.5, 0.9375, 0.4375, 0.9375, 0.4375, 0.9194, 0.4375, 0.893, 0.5451, 0.7336, 0.5451, 0.75, 0.5, 0.75, 0.5, 0.7336, 0.5, 0.5166, 0.5451, 0.5166, 0.7311, 0.7336, 0.7375, 0.7336, 0.7375, 0.7336, 0.7311, 0.7336, 0.5451, 0.75, 0.5451, 0.75, 0.5, 0.75, 0.5, 0.75, 0.7311, 0.5166, 0.7247, 0.5166, 0.6875, 0.5166, 0.6875, 0.5166, 0.7311, 0.5166, 0.1386, 0.5, 0.1875, 0.5, 0.1875, 0.5166, 0.1386, 0.5166, 0.6562, 0.6793, 0.6719, 0.6793, 0.6719, 0.7336, 0.6562, 0.7336, 0.6295, 0.7336, 0.6295, 0.6793, 0.3705, 0.5, 0.375, 0.5, 0.375, 0.5166, 0.3705, 0.5166, 0.5903, 0.5, 0.625, 0.5, 0.625, 0.5166, 0.5903, 0.5166, 0.75, 0.6793, 0.7589, 0.6793, 0.7589, 0.7336, 0.7375, 0.7336, 0.7375, 0.6793, 0.625, 0.75, 0.625, 0.75, 0.5903, 0.75, 0.5903, 0.75, 0.7375, 0.7336, 0.7589, 0.7336, 0.7589, 0.7336, 0.7545, 0.7336, 0.7437, 0.7336, 0.7375, 0.7336, 0.1875, 0.6793, 0.2056, 0.6793, 0.2056, 0.7336, 0.1875, 0.7336, 0.6562, 0.5166, 0.6719, 0.5166, 0.6719, 0.5708, 0.6562, 0.5708, 0.6295, 0.5708, 0.6295, 0.5166, 0.7545, 0.6522, 0.7437, 0.6522, 0.7437, 0.5979, 0.7545, 0.5979, 0.7311, 0.6793, 0.7311, 0.6793, 0.7311, 0.7336, 0.7311, 0.7336, 0.625, 0.4955, 0.625, 0.4955, 0.625, 0.5, 0.625, 0.5, 0.4375, 0.4688, 0.5451, 0.4688, 0.5451, 0.4955, 0.5, 0.4955, 0.4375, 0.4955, 0.7437, 0.5979, 0.7437, 0.5979, 0.7545, 0.5979, 0.7545, 0.5979, 0.7545, 0.5979, 0.7545, 0.5979, 0.7437, 0.5979, 0.5451, 0.0, 0.5903, 0.0, 0.5903, 0.01638, 0.5451, 0.01638, 0.375, 0.0, 0.4375, 0.0, 0.4375, 0.01638, 0.375, 0.01638, 0.7589, 0.6793, 0.7589, 0.6793, 0.7589, 0.7336, 0.7589, 0.7336, 0.6875, 0.6793, 0.7247, 0.6793, 0.7247, 0.7336, 0.6875, 0.7336, 0.625, 0.5, 0.625, 0.5, 0.625, 0.5166, 0.625, 0.5166, 0.6875, 0.6793, 0.6875, 0.7336, 0.6875, 0.7336, 0.6875, 0.6793, 0.6719, 0.6793, 0.6875, 0.6793, 0.6875, 0.7336, 0.6719, 0.7336, 0.2056, 0.6793, 0.2689, 0.6793, 0.3125, 0.6793, 0.3125, 0.7336, 0.2056, 0.7336, 0.7635, 0.5166, 0.7944, 0.5166, 0.8125, 0.5166, 0.8125, 0.5708, 0.7635, 0.5708, 0.1386, 0.6793, 0.1875, 0.6793, 0.1875, 0.7336, 0.1386, 0.7336, 0.5, 0.5166, 0.5, 0.7336, 0.5, 0.75, 0.4375, 0.75, 0.4375, 0.7336, 0.4375, 0.5, 0.5, 0.5, 0.232, 0.5, 0.3281, 0.5, 0.3438, 0.5, 0.3438, 0.5166, 0.232, 0.5166, 0.8682, 0.6793, 0.875, 0.6793, 0.875, 0.7336, 0.8682, 0.7336, 0.3438, 0.5, 0.3705, 0.5, 0.3705, 0.5166, 0.3438, 0.5166, 0.7375, 0.5166, 0.7311, 0.5166, 0.7311, 0.5166, 0.7375, 0.5166, 0.3705, 0.5166, 0.375, 0.5166, 0.375, 0.5708, 0.3705, 0.5708, 0.3438, 0.5708, 0.3438, 0.5166, 0.5903, 0.75, 0.625, 0.75, 0.625, 0.7545, 0.5903, 0.7545, 0.4375, 0.3306, 0.625, 0.3306, 0.625, 0.357, 0.4375, 0.357, 0.4375, 0.75, 0.5, 0.75, 0.5, 0.7545, 0.4375, 0.7545, 0.375, 0.75, 0.4375, 0.75, 0.4375, 0.7545, 0.375, 0.7545, 0.5451, 0.75, 0.5903, 0.75, 0.5903, 0.7545, 0.5451, 0.7545, 0.5, 0.75, 0.5451, 0.75, 0.5451, 0.7545, 0.5, 0.7545, 0.7635, 0.6793, 0.8125, 0.6793, 0.8125, 0.7336, 0.7944, 0.7336, 0.7635, 0.7336, 0.5451, 0.4688, 0.5903, 0.4688, 0.5903, 0.4955, 0.5451, 0.4955, 0.375, 0.4688, 0.4375, 0.4688, 0.4375, 0.4955, 0.375, 0.4955, 0.3438, 0.7336, 0.3705, 0.7336, 0.3705, 0.75, 0.3438, 0.75, 0.8125, 0.6793, 0.8614, 0.6793, 0.8614, 0.7336, 0.8125, 0.7336, 0.1318, 0.6793, 0.1386, 0.6793, 0.1386, 0.7336, 0.1318, 0.7336, 0.1318, 0.5, 0.1386, 0.5, 0.1386, 0.5166, 0.1318, 0.5166, 0.625, 0.2334, 0.625, 0.2334, 0.625, 0.25, 0.5903, 0.25, 0.5903, 0.2334, 0.5903, 0.1521, 0.625, 0.1521, 0.625, 0.1792, 0.4375, 0.9375, 0.5, 0.9375, 0.5, 0.9864, 0.4375, 0.9864, 0.1318, 0.7336, 0.1386, 0.7336, 0.1386, 0.75, 0.1318, 0.75, 0.1318, 0.5979, 0.1386, 0.5979, 0.1386, 0.625, 0.1318, 0.625, 0.8125, 0.5166, 0.8614, 0.5166, 0.8614, 0.5708, 0.8125, 0.5708, 0.1318, 0.5166, 0.1386, 0.5166, 0.1386, 0.5708, 0.1318, 0.5708, 0.4375, 0.7969, 0.4375, 0.893, 0.375, 0.893, 0.375, 0.7969, 0.7589, 0.7336, 0.7589, 0.7336, 0.7589, 0.7336, 0.7589, 0.7336, 0.4375, 0.1521, 0.5, 0.1521, 0.5, 0.1792, 0.4375, 0.1792, 0.375, 0.1521, 0.4375, 0.1521, 0.4375, 0.1792, 0.375, 0.1792, 0.5, 0.1521, 0.5451, 0.1521, 0.5451, 0.1792, 0.5, 0.1792, 0.375, 0.5708, 0.375, 0.7336, 0.3705, 0.7336, 0.3705, 0.6793, 0.3705, 0.5708, 0.6562, 0.5979, 0.6719, 0.5979, 0.6719, 0.625, 0.6719, 0.6522, 0.6719, 0.6793, 0.6562, 0.6793, 0.7311, 0.5166, 0.7311, 0.5166, 0.7311, 0.5708, 0.7311, 0.5708, 0.7589, 0.5166, 0.7589, 0.5166, 0.7589, 0.5708, 0.7589, 0.5708, 0.625, 0.5166, 0.625, 0.7336, 0.5903, 0.7336, 0.5903, 0.5166, 0.6875, 0.5166, 0.7247, 0.5166, 0.7247, 0.5708, 0.6875, 0.5708, 0.4375, 0.357, 0.625, 0.357, 0.625, 0.3615, 0.625, 0.3615, 0.625, 0.3615, 0.625, 0.3661, 0.625, 0.3661, 0.625, 0.3661, 0.625, 0.3705, 0.625, 0.3813, 0.625, 0.3875, 0.625, 0.3875, 0.625, 0.3875, 0.625, 0.3939, 0.625, 0.3939, 0.625, 0.3939, 0.625, 0.4375, 0.625, 0.4375, 0.625, 0.4375, 0.625, 0.4531, 0.4375, 0.4531, 0.6875, 0.5166, 0.6875, 0.5708, 0.6875, 0.5708, 0.6875, 0.5166, 0.6719, 0.5166, 0.6875, 0.5166, 0.6875, 0.5708, 0.6719, 0.5708, 0.1386, 0.5166, 0.1875, 0.5166, 0.1875, 0.5708, 0.1386, 0.5708, 0.8682, 0.5166, 0.875, 0.5166, 0.875, 0.5708, 0.8682, 0.5708, 0.1318, 0.6522, 0.1386, 0.6522, 0.1386, 0.6793, 0.1318, 0.6793, 0.7635, 0.7336, 0.7944, 0.7336, 0.7944, 0.7336, 0.768, 0.7336, 0.7635, 0.7336, 0.8682, 0.6522, 0.875, 0.6522, 0.875, 0.6793, 0.8682, 0.6793, 0.25, 0.25, 0.25, 0.5, 0.5, 0.5, 0.5, 0.25, 0.6719, 0.6522, 0.6875, 0.6522, 0.6875, 0.6793, 0.6719, 0.6793, 0.5, 0.25, 0.5451, 0.25, 0.5903, 0.25, 0.5903, 0.2568, 0.5, 0.2568, 0.7944, 0.5166, 0.7635, 0.5166, 0.7635, 0.5166, 0.768, 0.5166, 0.7944, 0.5166, 0.8614, 0.5708, 0.8682, 0.5708, 0.8682, 0.5979, 0.8682, 0.625, 0.8682, 0.6522, 0.8682, 0.6793, 0.8614, 0.6793, 0.8125, 0.6793, 0.7635, 0.6793, 0.7635, 0.6793, 0.7635, 0.7336, 0.7589, 0.7336, 0.7589, 0.6793, 0.7589, 0.6793, 0.75, 0.6793, 0.75, 0.6522, 0.7545, 0.6522, 0.7545, 0.5979, 0.75, 0.5979, 0.75, 0.5708, 0.7589, 0.5708, 0.7589, 0.5708, 0.7589, 0.5166, 0.7635, 0.5166, 0.7635, 0.5708, 0.7635, 0.5708, 0.8125, 0.5708, 0.6295, 0.5708, 0.6295, 0.6793, 0.6295, 0.6793, 0.6295, 0.5708, 0.5, 0.01638, 0.5451, 0.01638, 0.5451, 0.07069, 0.5, 0.07069, 0.5451, 0.1521, 0.5903, 0.1521, 0.5903, 0.2334, 0.5451, 0.2334, 0.5451, 0.1792, 0.375, 0.01638, 0.4375, 0.01638, 0.4375, 0.07069, 0.375, 0.07069, 0.4375, 0.01638, 0.5, 0.01638, 0.5, 0.07069, 0.4375, 0.07069, 0.125, 0.6522, 0.1318, 0.6522, 0.1318, 0.6793, 0.125, 0.6793, 0.8614, 0.5166, 0.8682, 0.5166, 0.8682, 0.5708, 0.8614, 0.5708, 0.125, 0.5166, 0.1318, 0.5166, 0.1318, 0.5708, 0.125, 0.5708, 0.125, 0.5979, 0.1318, 0.5979, 0.1318, 0.625, 0.125, 0.625, 0.8614, 0.7336, 0.8682, 0.7336, 0.875, 0.7336, 0.875, 0.7336, 0.8682, 0.7336, 0.8125, 0.7336, 0.8125, 0.7336, 0.4375, 0.25, 0.5, 0.25, 0.5, 0.2568, 0.4375, 0.2568, 0.375, 0.25, 0.4375, 0.25, 0.4375, 0.2568, 0.375, 0.2568, 0.3125, 0.7336, 0.3438, 0.7336, 0.3438, 0.75, 0.3281, 0.75, 0.232, 0.75, 0.2056, 0.75, 0.2056, 0.7336, 0.125, 0.5, 0.1318, 0.5, 0.1318, 0.5166, 0.125, 0.5166, 0.125, 0.6793, 0.1318, 0.6793, 0.1318, 0.7336, 0.125, 0.7336, 0.8614, 0.6793, 0.8682, 0.6793, 0.8682, 0.7336, 0.8614, 0.7336, 0.625, 0.4375, 0.625, 0.4375, 0.625, 0.4375, 0.4375, 0.357, 0.4375, 0.4531, 0.375, 0.4531, 0.375, 0.357, 0.4375, 0.7545, 0.5, 0.7545, 0.5451, 0.7545, 0.5451, 0.7813, 0.4375, 0.7813, 0.125, 0.7336, 0.1318, 0.7336, 0.375, 0.9932, 0.4375, 0.9932, 0.4375, 1.0, 0.125, 0.75, 0.8682, 0.7336, 0.875, 0.7336, 0.875, 0.75, 0.8682, 0.75, 0.6719, 0.7336, 0.6875, 0.7336, 0.6875, 0.75, 0.6719, 0.75, 0.6875, 0.7336, 0.6875, 0.75, 0.6875, 0.75, 0.6875, 0.7336, 0.6875, 0.5, 0.7311, 0.5, 0.7311, 0.5166, 0.6875, 0.5166, 0.7311, 0.7336, 0.7375, 0.7336, 0.7375, 0.75, 0.7311, 0.75, 0.7589, 0.7336, 0.7589, 0.7336, 0.7589, 0.75, 0.7589, 0.75, 0.7635, 0.7336, 0.768, 0.7336, 0.768, 0.75, 0.7635, 0.75, 0.7589, 0.7336, 0.7635, 0.7336, 0.7635, 0.75, 0.7589, 0.75, 0.7311, 0.7336, 0.7311, 0.7336, 0.7311, 0.75, 0.7311, 0.75, 0.7375, 0.7336, 0.7437, 0.7336, 0.7437, 0.75, 0.7375, 0.75, 0.6295, 0.7336, 0.6562, 0.7336, 0.6562, 0.75, 0.6295, 0.75, 0.7375, 0.5, 0.7437, 0.5, 0.7437, 0.5166, 0.7375, 0.5166, 0.7545, 0.7336, 0.7545, 0.75, 0.7437, 0.75, 0.7437, 0.7336, 0.7311, 0.5, 0.7311, 0.5, 0.7311, 0.5166, 0.7311, 0.5166, 0.7589, 0.5, 0.7635, 0.5, 0.7635, 0.5166, 0.7589, 0.5166, 0.7635, 0.5, 0.768, 0.5, 0.768, 0.5166, 0.7635, 0.5166, 0.7589, 0.5, 0.7589, 0.5, 0.7589, 0.5166, 0.7589, 0.5166, 0.7311, 0.5, 0.7375, 0.5, 0.7375, 0.5166, 0.7311, 0.5166, 0.6875, 0.5, 0.6875, 0.5166, 0.6875, 0.5166, 0.6875, 0.5, 0.6719, 0.5, 0.6875, 0.5, 0.6875, 0.5166, 0.6719, 0.5166, 0.8682, 0.5, 0.875, 0.5, 0.875, 0.5166, 0.8682, 0.5166, 0.6295, 0.6793, 0.6295, 0.7336, 0.625, 0.7336, 0.625, 0.5166, 0.6295, 0.5166, 0.6295, 0.5708, 0.625, 0.5, 0.6295, 0.5, 0.6295, 0.5166, 0.625, 0.5166, 0.625, 0.7336, 0.6295, 0.7336, 0.6295, 0.75, 0.625, 0.75, 0.6562, 0.7336, 0.6719, 0.7336, 0.6875, 0.7336, 0.6875, 0.7336, 0.6719, 0.7336, 0.6562, 0.7336, 0.7375, 0.5166, 0.7375, 0.5166, 0.7437, 0.5166, 0.7545, 0.5166, 0.7589, 0.5166, 0.7589, 0.5166, 0.8125, 0.5166, 0.7944, 0.5166, 0.7944, 0.5166, 0.8125, 0.5166, 0.6295, 0.7336, 0.6562, 0.7336, 0.6562, 0.7336, 0.6295, 0.7336, 0.7944, 0.7336, 0.8125, 0.7336, 0.8125, 0.7336, 0.7944, 0.7336, 0.625, 0.75, 0.625, 0.75, 0.625, 0.75, 0.6295, 0.6793, 0.6295, 0.7336, 0.6295, 0.7336, 0.6295, 0.6793, 0.7311, 0.7336, 0.7311, 0.7336, 0.7311, 0.7336, 0.7311, 0.7336, 0.5903, 0.75, 0.5903, 0.75, 0.5451, 0.75, 0.5451, 0.75, 0.7635, 0.5166, 0.7589, 0.5166, 0.7589, 0.5166, 0.7635, 0.5166, 0.6562, 0.5, 0.6719, 0.5, 0.6719, 0.5166, 0.6562, 0.5166, 0.6295, 0.5166, 0.6295, 0.5, 0.625, 0.9375, 0.625, 0.9932, 0.625, 1.0, 0.5903, 1.0, 0.5903, 0.9932, 0.5, 0.9932, 0.5, 0.9864, 0.5, 0.9375, 0.232, 0.5166, 0.3438, 0.5166, 0.3438, 0.5708, 0.2056, 0.5708, 0.2056, 0.5166, 0.7589, 0.7336, 0.7635, 0.7336, 0.7635, 0.7336, 0.7589, 0.7336, 0.5, 0.2334, 0.5451, 0.2334, 0.5451, 0.25, 0.5, 0.25, 0.4375, 0.25, 0.4375, 0.2334, 0.7375, 0.5166, 0.7589, 0.5166, 0.7589, 0.5708, 0.75, 0.5708, 0.7375, 0.5708, 0.5451, 0.7813, 0.5903, 0.7813, 0.625, 0.7812, 0.625, 0.7969, 0.5, 0.7969, 0.4375, 0.7969, 0.4375, 0.7813, 0.7635, 0.5166, 0.7635, 0.5166, 0.7635, 0.5166, 0.7635, 0.5166, 0.625, 0.8885, 0.625, 0.8885, 0.625, 0.8885, 0.625, 0.8885, 0.625, 0.8125, 0.625, 0.8125, 0.625, 0.8125, 0.625, 0.3875, 0.625, 0.3875, 0.625, 0.3875, 0.625, 0.3875, 0.7375, 0.5, 0.7375, 0.5, 0.7375, 0.5166, 0.7375, 0.5166, 0.7375, 0.7336, 0.7375, 0.7336, 0.7375, 0.75, 0.7375, 0.75, 0.7375, 0.5166, 0.7375, 0.5166, 0.7375, 0.5708, 0.7375, 0.5708, 0.7375, 0.6793, 0.7375, 0.6793, 0.7375, 0.7336, 0.7375, 0.7336, 0.7375, 0.7336, 0.7375, 0.7336, 0.7375, 0.7336, 0.7375, 0.7336, 0.7311, 0.5166, 0.7311, 0.5166, 0.7311, 0.5166, 0.7311, 0.5166, 0.7247, 0.5166, 0.7311, 0.5166, 0.7311, 0.5708, 0.7247, 0.5708, 0.7247, 0.6793, 0.7311, 0.6793, 0.7311, 0.7336, 0.7247, 0.7336, 0.625, 0.8561, 0.625, 0.8561, 0.625, 0.8561, 0.7545, 0.5979, 0.7545, 0.6522, 0.7545, 0.6522, 0.7545, 0.5979, 0.6875, 0.5708, 0.6875, 0.625, 0.6875, 0.625, 0.6875, 0.5979, 0.6875, 0.5708, 0.7635, 0.7336, 0.7635, 0.7336, 0.7635, 0.7336, 0.7635, 0.7336, 0.7635, 0.5, 0.7635, 0.5, 0.7635, 0.5166, 0.7635, 0.5166, 0.7635, 0.7336, 0.7635, 0.7336, 0.7635, 0.75, 0.7635, 0.75, 0.7437, 0.5, 0.7545, 0.5, 0.7545, 0.5166, 0.7437, 0.5166, 0.7635, 0.5166, 0.7635, 0.5166, 0.7635, 0.5708, 0.7635, 0.5708, 0.7635, 0.6793, 0.7635, 0.6793, 0.7635, 0.7336, 0.7635, 0.7336, 0.625, 0.3615, 0.625, 0.3615, 0.625, 0.3615, 0.625, 0.3615, 0.7589, 0.5166, 0.7589, 0.5166, 0.7589, 0.5166, 0.7589, 0.5166, 0.625, 0.8839, 0.625, 0.8839, 0.625, 0.8839, 0.625, 0.8839, 0.7545, 0.5, 0.7589, 0.5, 0.7589, 0.5166, 0.7545, 0.5166, 0.7545, 0.7336, 0.7589, 0.7336, 0.7589, 0.75, 0.7545, 0.75, 0.5903, 0.4688, 0.625, 0.4687, 0.625, 0.4955, 0.625, 0.4955, 0.5903, 0.4955, 0.7437, 0.6522, 0.7437, 0.6522, 0.7545, 0.6522, 0.7545, 0.6522, 0.7545, 0.6522, 0.7545, 0.6522, 0.125, 0.625, 0.1318, 0.625, 0.1318, 0.6522, 0.125, 0.6522, 0.6719, 0.625, 0.6719, 0.5979, 0.6719, 0.5979, 0.6719, 0.625, 0.8682, 0.625, 0.8682, 0.5979, 0.8682, 0.5979, 0.8682, 0.625, 0.1318, 0.625, 0.1386, 0.625, 0.1386, 0.6522, 0.1318, 0.6522, 0.5, 0.07069, 0.5451, 0.07069, 0.5451, 0.09785, 0.5, 0.09785, 0.125, 0.5708, 0.1318, 0.5708, 0.1318, 0.5979, 0.125, 0.5979, 0.5, 0.125, 0.5451, 0.125, 0.5451, 0.1521, 0.5, 0.1521, 0.5451, 0.125, 0.5903, 0.125, 0.5903, 0.1521, 0.5451, 0.1521, 0.375, 0.125, 0.4375, 0.125, 0.4375, 0.1521, 0.375, 0.1521, 0.4375, 0.125, 0.5, 0.125, 0.5, 0.1521, 0.4375, 0.1521, 0.5903, 0.1521, 0.5903, 0.125, 0.5903, 0.125, 0.5903, 0.1521, 0.1318, 0.5708, 0.1386, 0.5708, 0.1386, 0.5979, 0.1318, 0.5979, 0.6719, 0.5708, 0.6875, 0.5708, 0.6875, 0.5979, 0.6719, 0.5979, 0.1875, 0.5708, 0.1875, 0.6793, 0.1386, 0.6793, 0.1386, 0.6522, 0.1386, 0.625, 0.1386, 0.5979, 0.1386, 0.5708, 0.8682, 0.5708, 0.875, 0.5708, 0.875, 0.5979, 0.8682, 0.5979, 0.6562, 0.5708, 0.6719, 0.5708, 0.6719, 0.5979, 0.6562, 0.5979, 0.5, 0.9932, 0.5903, 0.9932, 0.5903, 1.0, 0.5451, 1.0, 0.5, 1.0, 0.6562, 0.7336, 0.6719, 0.7336, 0.6719, 0.75, 0.6562, 0.75, 0.375, 0.7812, 0.4375, 0.7813, 0.4375, 0.7969, 0.375, 0.7969, 0.6719, 0.5979, 0.6875, 0.5979, 0.6875, 0.625, 0.6719, 0.625, 0.6719, 0.625, 0.6875, 0.625, 0.6875, 0.6522, 0.6719, 0.6522, 0.6719, 0.5979, 0.6875, 0.5979, 0.6875, 0.5979, 0.6719, 0.5979, 0.6875, 0.6522, 0.6719, 0.6522, 0.6719, 0.6522, 0.6875, 0.6522, 0.6875, 0.5979, 0.6875, 0.625, 0.6875, 0.625, 0.6875, 0.5979, 0.6719, 0.6522, 0.6719, 0.625, 0.6719, 0.625, 0.6719, 0.6522, 0.7545, 0.5979, 0.7545, 0.6522, 0.7545, 0.6522, 0.7545, 0.5979, 0.7545, 0.5979, 0.7545, 0.6522, 0.7545, 0.6522, 0.7545, 0.5979, 0.7545, 0.5979, 0.7545, 0.6522, 0.7545, 0.6522, 0.7545, 0.5979, 0.7545, 0.6522, 0.7545, 0.5979, 0.7545, 0.5979, 0.7545, 0.6522, 0.7545, 0.5979, 0.7545, 0.5979, 0.7545, 0.5979, 0.7545, 0.5979, 0.7545, 0.6522, 0.7545, 0.6522, 0.7545, 0.6522, 0.7545, 0.6522, 0.5903, 0.09785, 0.625, 0.09785, 0.625, 0.125, 0.5903, 0.125, 0.8682, 0.5979, 0.875, 0.5979, 0.875, 0.625, 0.8682, 0.625, 0.8682, 0.625, 0.875, 0.625, 0.875, 0.6522, 0.8682, 0.6522, 0.5903, 0.125, 0.625, 0.125, 0.625, 0.1521, 0.5903, 0.1521, 0.875, 0.6522, 0.8682, 0.6522, 0.8682, 0.6522, 0.875, 0.6522, 0.5903, 0.09785, 0.625, 0.09785, 0.625, 0.09785, 0.5903, 0.09785, 0.8682, 0.5979, 0.875, 0.5979, 0.875, 0.5979, 0.8682, 0.5979, 0.625, 0.1521, 0.5903, 0.1521, 0.5903, 0.1521, 0.625, 0.1521, 0.5, 0.75, 0.5, 1.0, 0.125, 1.0, 0.125, 0.75, 0.25, 0.75, 0.25, 0.5, 0.5, 0.5, 0.125, 0.25, 0.25, 0.25, 0.25, 0.5, 0.125, 0.5, 0.125, 0.5, 0.25, 0.5, 0.25, 0.75, 0.125, 0.75, 0.0, 0.125, 0.125, 0.125, 0.125, 0.25, 0.0, 0.25, 0.0, 0.5, 0.125, 0.5, 0.125, 0.75, 0.0, 0.75, 0.0, 0.25, 0.125, 0.25, 0.125, 0.5, 0.0, 0.5, 0.0, 0.75, 0.125, 0.75, 0.125, 1.0, 0.0, 1.0, 0.0, 0.0, 0.125, 0.0, 0.125, 0.125, 0.0, 0.125, 0.25, 0.25, 0.5, 0.25, 0.5, 0.5, 0.25, 0.5, 0.4375, 0.4531, 0.625, 0.4531, 0.625, 0.4687, 0.5903, 0.4688, 0.5451, 0.4688, 0.4375, 0.4688, 0.125, 0.25, 0.125, 0.5, 0.25, 0.5, 0.25, 0.25, 0.125, 0.5, 0.125, 0.75, 0.25, 0.75, 0.25, 0.5, 0.125, 0.0, 0.5, 0.0, 0.5, 0.0, 0.125, 0.0, 0.0, 0.0, 0.0, 0.0, 0.0, 0.125, 0.0, 0.25, 0.125, 0.25, 0.125, 0.125, 0.0, 0.5, 0.0, 0.75, 0.125, 0.75, 0.125, 0.5, 0.0, 0.25, 0.0, 0.5, 0.125, 0.5, 0.125, 0.25, 0.0, 0.75, 0.0, 1.0, 0.125, 1.0, 0.125, 0.75, 0.0, 0.0, 0.0, 0.125, 0.125, 0.125, 0.125, 0.0, 0.5, 0.5, 0.5, 0.5, 0.5, 0.75, 0.5, 0.75, 0.7311, 0.7336, 0.7311, 0.75, 0.6875, 0.75, 0.6875, 0.7336, 0.125, 1.0, 0.0, 1.0, 0.0, 1.0, 0.125, 1.0, 0.5, 1.0, 0.5, 1.0, 0.5, 0.25, 0.5, 0.25, 0.5, 0.5, 0.5, 0.5, 0.5, 0.25, 0.5, 0.25, 0.5, 0.0, 0.5, 0.0, 0.5, 0.75, 0.5, 0.75, 0.5, 1.0, 0.5, 1.0, 0.0, 0.25, 0.0, 0.125, 0.0, 0.0, 0.0, 0.0, 0.0, 0.125, 0.0, 0.25, 0.0, 0.5, 0.0, 0.75, 0.0, 1.0, 0.0, 1.0, 0.0, 0.75, 0.0, 0.5])
me_cube.materials.append(mat_sail)
me_cube.materials.append(mat_wood)
me_cube.use_remesh_preserve_volume = False
me_cube.use_remesh_preserve_attributes = False
me_cube.use_mirror_vertex_groups = False
me_cube.update()

# ---- objects
ob_cube = bpy.data.objects.new('Cube', me_cube)
ob_light = bpy.data.objects.new('Light', light_light)
ob_camera = bpy.data.objects.new('Camera', cam_camera)

# ---- transforms, parenting, visibility, modifiers, constraints
ob_cube.location = (0.0, 0.0, 0.0)
ob_cube.lock_rotations_4d = False
ob_cube.empty_display_type = 'ARROWS'
ob_cube.lineart.crease_threshold = 0.0
_m = ob_cube.modifiers.new('Auto Smooth', 'NODES')
_m.node_group = ng_auto_smooth
_gi = [s.identifier for s in ng_auto_smooth.interface.items_tree if s.item_type == 'SOCKET' and s.in_out == 'INPUT']
_m[_gi[1]] = 0.5236  # Angle
ob_light.location = (4.076, 1.005, 5.904)
ob_light.rotation_euler = (0.6503, 0.05522, 1.866)
ob_light.lock_rotations_4d = False
ob_light.empty_display_type = 'ARROWS'
ob_light.color = (0.0, 0.0, 0.0, 0.0)
ob_light.lineart.crease_threshold = 0.0
ob_camera.location = (7.359, -6.926, 4.958)
ob_camera.rotation_euler = (1.109, 0.0, 0.8149)
ob_camera.lock_rotations_4d = False
ob_camera.empty_display_type = 'ARROWS'
ob_camera.color = (0.0, 0.0, 0.0, 0.0)
ob_camera.display_type = 'WIRE'
ob_camera.lineart.crease_threshold = 0.0

# ---- collection membership
col_collection.objects.link(ob_cube)
col_collection.objects.link(ob_light)
col_collection.objects.link(ob_camera)

# ---- scene / render settings (as saved in the file)
scene.camera = ob_camera
scene.frame_start = 1; scene.frame_end = 250; scene.frame_set(1)
scene.render.engine = 'BLENDER_EEVEE_NEXT'
scene.cycles.sampling_pattern = 'TABULATED_SOBOL'
scene.cycles.use_light_tree = False
scene.view_settings.view_transform = 'Filmic'
bpy.context.view_layer.update()
